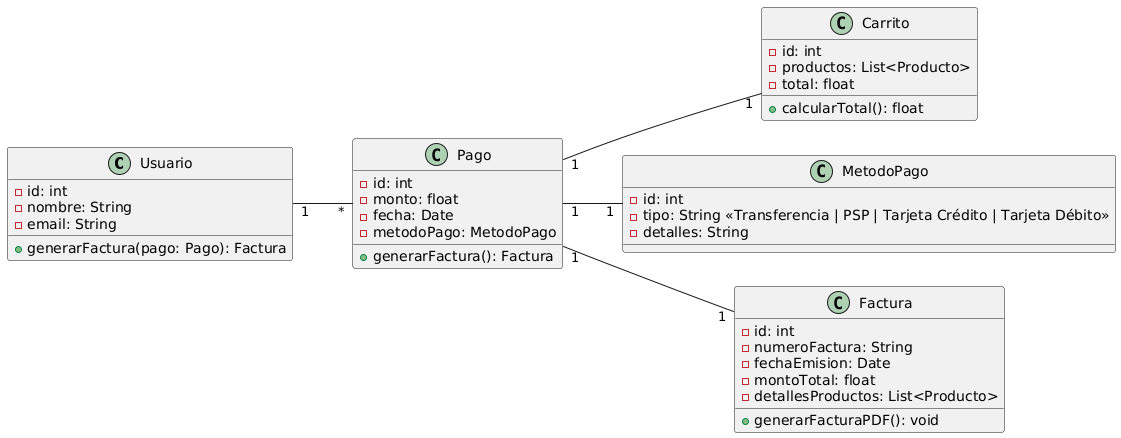

The diagram above was rendered by PlantUML. Its source (embedded in the PNG):
@startuml
left to right direction

class Usuario {
    - id: int
    - nombre: String
    - email: String
    + generarFactura(pago: Pago): Factura
}

class Carrito {
    - id: int
    - productos: List<Producto>
    - total: float
    + calcularTotal(): float
}

class Pago {
    - id: int
    - monto: float
    - fecha: Date
    - metodoPago: MetodoPago
    + generarFactura(): Factura
}

class MetodoPago {
    - id: int
    - tipo: String <<Transferencia | PSP | Tarjeta Crédito | Tarjeta Débito>>
    - detalles: String
}

class Factura {
    - id: int
    - numeroFactura: String
    - fechaEmision: Date
    - montoTotal: float
    - detallesProductos: List<Producto>
    + generarFacturaPDF(): void
}

Usuario "1" -- "*" Pago
Pago "1" -- "1" Carrito
Pago "1" -- "1" MetodoPago
Pago "1" -- "1" Factura
@enduml